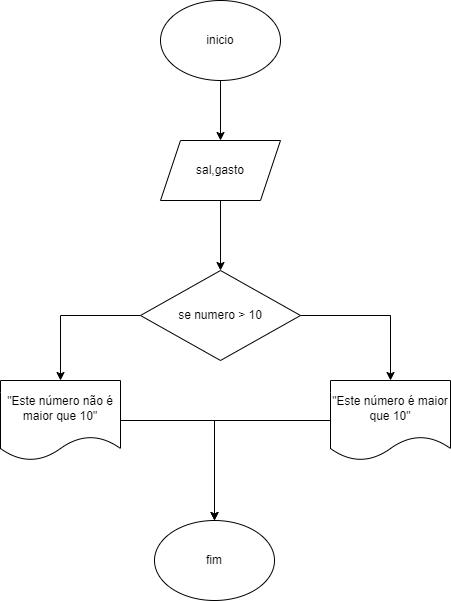

The diagram above was exported from draw.io. Its source (the exported page's mxGraphModel, read from the mxfile embedded in the PNG):
<mxGraphModel dx="794" dy="470" grid="1" gridSize="10" guides="1" tooltips="1" connect="1" arrows="1" fold="1" page="1" pageScale="1" pageWidth="827" pageHeight="1169" math="0" shadow="0">
  <root>
    <mxCell id="0" />
    <mxCell id="1" parent="0" />
    <mxCell id="DKMfNJeTtJBooAhYkg2I-3" value="" style="edgeStyle=orthogonalEdgeStyle;rounded=0;orthogonalLoop=1;jettySize=auto;html=1;" edge="1" parent="1" source="DKMfNJeTtJBooAhYkg2I-1" target="DKMfNJeTtJBooAhYkg2I-2">
      <mxGeometry relative="1" as="geometry" />
    </mxCell>
    <mxCell id="DKMfNJeTtJBooAhYkg2I-1" value="inicio" style="ellipse;whiteSpace=wrap;html=1;" vertex="1" parent="1">
      <mxGeometry x="360" y="70" width="120" height="80" as="geometry" />
    </mxCell>
    <mxCell id="DKMfNJeTtJBooAhYkg2I-5" value="" style="edgeStyle=orthogonalEdgeStyle;rounded=0;orthogonalLoop=1;jettySize=auto;html=1;" edge="1" parent="1" source="DKMfNJeTtJBooAhYkg2I-2" target="DKMfNJeTtJBooAhYkg2I-4">
      <mxGeometry relative="1" as="geometry" />
    </mxCell>
    <mxCell id="DKMfNJeTtJBooAhYkg2I-2" value="sal,gasto" style="shape=parallelogram;perimeter=parallelogramPerimeter;whiteSpace=wrap;html=1;fixedSize=1;" vertex="1" parent="1">
      <mxGeometry x="360" y="210" width="120" height="60" as="geometry" />
    </mxCell>
    <mxCell id="DKMfNJeTtJBooAhYkg2I-7" value="" style="edgeStyle=orthogonalEdgeStyle;rounded=0;orthogonalLoop=1;jettySize=auto;html=1;" edge="1" parent="1" source="DKMfNJeTtJBooAhYkg2I-4" target="DKMfNJeTtJBooAhYkg2I-6">
      <mxGeometry relative="1" as="geometry" />
    </mxCell>
    <mxCell id="DKMfNJeTtJBooAhYkg2I-9" value="" style="edgeStyle=orthogonalEdgeStyle;rounded=0;orthogonalLoop=1;jettySize=auto;html=1;" edge="1" parent="1" source="DKMfNJeTtJBooAhYkg2I-4" target="DKMfNJeTtJBooAhYkg2I-8">
      <mxGeometry relative="1" as="geometry" />
    </mxCell>
    <mxCell id="DKMfNJeTtJBooAhYkg2I-4" value="se numero &amp;gt; 10" style="rhombus;whiteSpace=wrap;html=1;" vertex="1" parent="1">
      <mxGeometry x="340" y="340" width="160" height="90" as="geometry" />
    </mxCell>
    <mxCell id="DKMfNJeTtJBooAhYkg2I-11" style="edgeStyle=orthogonalEdgeStyle;rounded=0;orthogonalLoop=1;jettySize=auto;html=1;" edge="1" parent="1" source="DKMfNJeTtJBooAhYkg2I-6" target="DKMfNJeTtJBooAhYkg2I-10">
      <mxGeometry relative="1" as="geometry" />
    </mxCell>
    <mxCell id="DKMfNJeTtJBooAhYkg2I-6" value="&quot;Este número não é maior que 10&quot;" style="shape=document;whiteSpace=wrap;html=1;boundedLbl=1;" vertex="1" parent="1">
      <mxGeometry x="200" y="450" width="120" height="80" as="geometry" />
    </mxCell>
    <mxCell id="DKMfNJeTtJBooAhYkg2I-12" style="edgeStyle=orthogonalEdgeStyle;rounded=0;orthogonalLoop=1;jettySize=auto;html=1;entryX=0.5;entryY=0;entryDx=0;entryDy=0;" edge="1" parent="1" source="DKMfNJeTtJBooAhYkg2I-8" target="DKMfNJeTtJBooAhYkg2I-10">
      <mxGeometry relative="1" as="geometry" />
    </mxCell>
    <mxCell id="DKMfNJeTtJBooAhYkg2I-8" value="&quot;Este número é maior que 10&quot;" style="shape=document;whiteSpace=wrap;html=1;boundedLbl=1;" vertex="1" parent="1">
      <mxGeometry x="530" y="450" width="120" height="80" as="geometry" />
    </mxCell>
    <mxCell id="DKMfNJeTtJBooAhYkg2I-10" value="fim" style="ellipse;whiteSpace=wrap;html=1;" vertex="1" parent="1">
      <mxGeometry x="354" y="590" width="120" height="80" as="geometry" />
    </mxCell>
  </root>
</mxGraphModel>